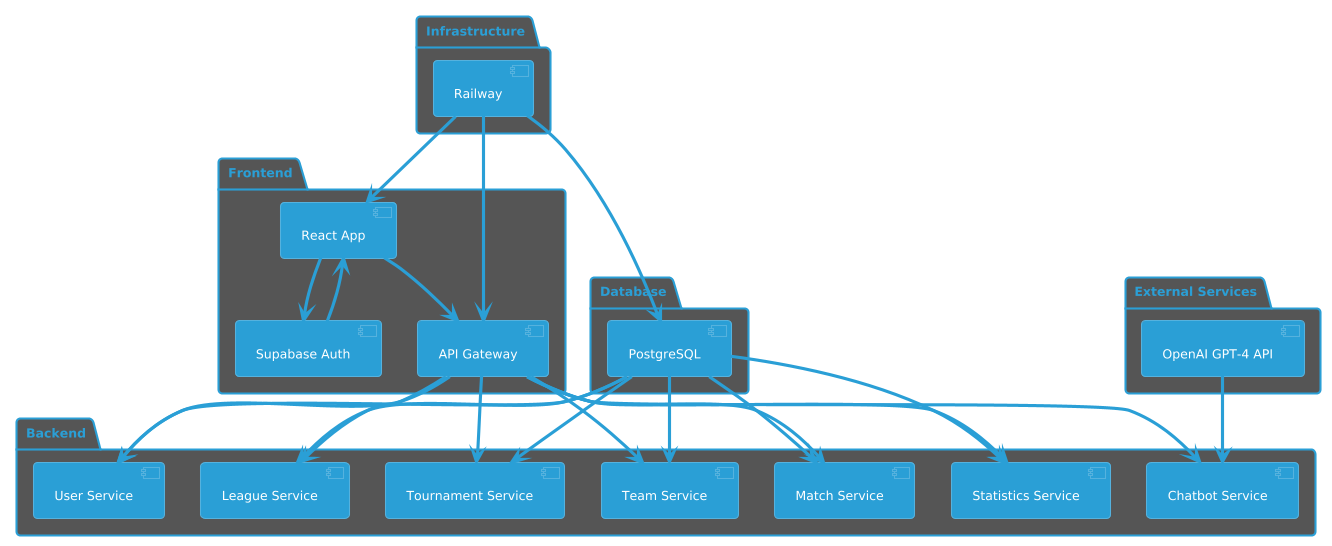

The diagram above was rendered by PlantUML. Its source (embedded in the PNG):
@startuml
!theme cyborg

package "Frontend" {
[React App] --> [API Gateway]
[React App] --> [Supabase Auth]
}
package "Backend" {
[API Gateway] --> [User Service]
[API Gateway] --> [League Service]
[API Gateway] --> [Tournament Service]
[API Gateway] --> [Team Service]
[API Gateway] --> [Match Service]
[API Gateway] --> [Statistics Service]
[API Gateway] --> [Chatbot Service]
}
package "Database" {
[PostgreSQL] --> [User Service]
[PostgreSQL] --> [League Service]
[PostgreSQL] --> [Tournament Service]
[PostgreSQL] --> [Team Service]
[PostgreSQL] --> [Match Service]
[PostgreSQL] --> [Statistics Service]
}
package "External Services" {
[Supabase Auth] --> [React App]
[OpenAI GPT-4 API] --> [Chatbot Service]
}
package "Infrastructure" {
[Railway] --> [React App]
[Railway] --> [API Gateway]
[Railway] --> [PostgreSQL]
}
@enduml